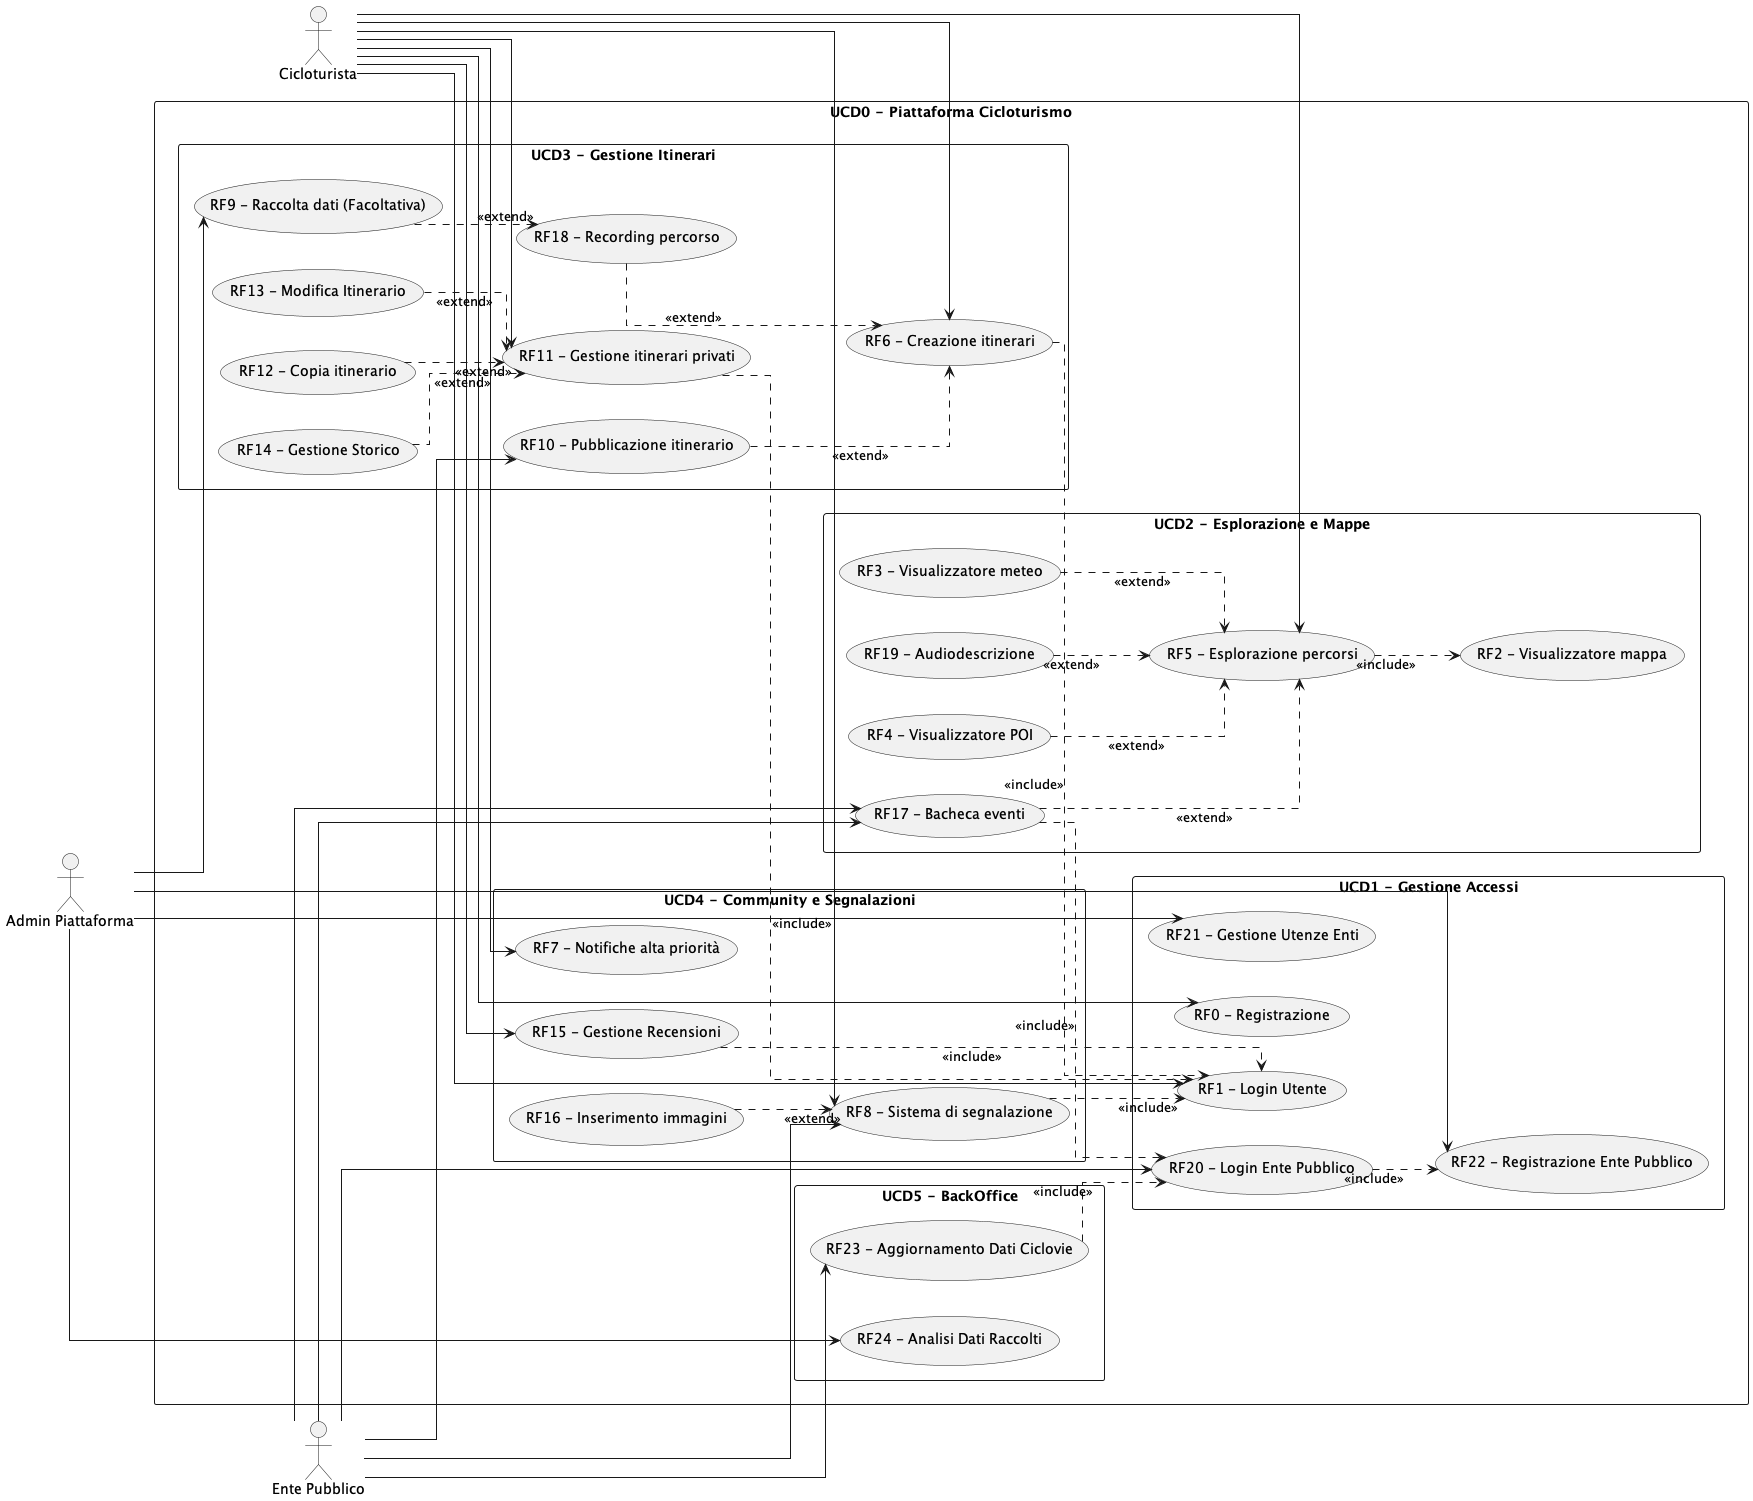

The diagram above was rendered by PlantUML. Its source (embedded in the PNG):
@startuml Main
left to right direction
skinparam packageStyle rectangle
skinparam linetype ortho

' --- ATTORI ---
actor "Cicloturista" as User
actor "Ente Pubblico" as Ente
actor "Admin Piattaforma" as Admin

rectangle "UCD0 - Piattaforma Cicloturismo" {

    ' ACCESSO E IDENTIFICAZIONE
    rectangle "UCD1 - Gestione Accessi" {
        usecase "RF0 - Registrazione" as RF0
        usecase "RF1 - Login Utente" as RF1
        usecase "RF20 - Login Ente Pubblico" as RF20
        usecase "RF21 - Gestione Utenze Enti" as RF21
        usecase "RF22 - Registrazione Ente Pubblico" as RF22
    }

    ' ESPLORAZIONE
    rectangle "UCD2 - Esplorazione e Mappe" {
        usecase "RF5 - Esplorazione percorsi" as RF5
        usecase "RF2 - Visualizzatore mappa" as RF2
        usecase "RF3 - Visualizzatore meteo" as RF3
        usecase "RF4 - Visualizzatore POI" as RF4
        usecase "RF19 - Audiodescrizione" as RF19
        usecase "RF17 - Bacheca eventi" as RF17
    }

    ' ITINERARI
    rectangle "UCD3 - Gestione Itinerari" {
        usecase "RF6 - Creazione itinerari" as RF6
        usecase "RF11 - Gestione itinerari privati" as RF11
        usecase "RF10 - Pubblicazione itinerario" as RF10
        usecase "RF12 - Copia itinerario" as RF12
        usecase "RF13 - Modifica Itinerario" as RF13
        usecase "RF14 - Gestione Storico" as RF14
        usecase "RF18 - Recording percorso" as RF18
        usecase "RF9 - Raccolta dati (Facoltativa)" as RF9
    }

    ' COMMUNITY E SEGNALAZIONI
    rectangle "UCD4 - Community e Segnalazioni" {
        usecase "RF8 - Sistema di segnalazione" as RF8
        usecase "RF16 - Inserimento immagini" as RF16
        usecase "RF15 - Gestione Recensioni" as RF15
        usecase "RF7 - Notifiche alta priorità" as RF7
    }

    ' BACK OFFICE
    rectangle "UCD5 - BackOffice" {
        usecase "RF23 - Aggiornamento Dati Ciclovie" as RF23
        usecase "RF24 - Analisi Dati Raccolti" as RF24
    }
}

' Cicloturista
User --> RF0
User --> RF1
User --> RF5
User --> RF6
User --> RF11
User --> RF8
User --> RF15
User --> RF7

' Ente Pubblico
Ente --> RF20
Ente --> RF17
Ente --> RF8
Ente --> RF23
Ente --> RF17
Ente --> RF10

' Admin Piattaforma
Admin --> RF22
Admin --> RF21
Admin --> RF9
Admin --> RF24

' Relazioni Area Accesso
RF20 ..> RF22 : <<include>>

' Relazioni Area Esplorazione
RF5 ..> RF2 : <<include>>
RF3 ..> RF5 : <<extend>>
RF4 ..> RF5 : <<extend>>
RF19 ..> RF5 : <<extend>>
RF17 ..> RF5 : <<extend>>

' Relazioni Area Itinerari 
RF6 ..> RF1 : <<include>>
RF11 ..> RF1 : <<include>>

RF10 ..> RF6 : <<extend>>
RF18 ..> RF6 : <<extend>>
RF9 ..> RF18 : <<extend>>

RF12 ..> RF11 : <<extend>>
RF13 ..> RF11 : <<extend>>
RF14 ..> RF11 : <<extend>>

' Relazioni Area Community
RF8 ..> RF1 : <<include>>
RF15 ..> RF1 : <<include>>
RF16 ..> RF8 : <<extend>>

' Relazioni Back-Office 
RF23 ..> RF20 : <<include>>
RF17 ..> RF20 : <<include>> 

@enduml